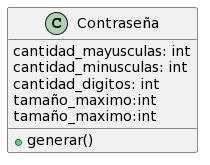

The diagram above was rendered by PlantUML. Its source (embedded in the PNG):
@startuml
class Contraseña{
  cantidad_mayusculas: int
  cantidad_minusculas: int
  cantidad_digitos: int
  tamaño_maximo:int
  tamaño_maximo:int
  +generar()
}
@enduml